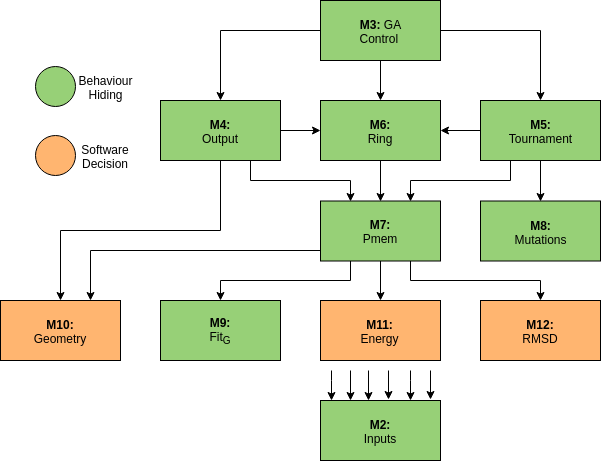

The diagram above was exported from draw.io. Its source (the exported page's mxGraphModel, read from the mxfile embedded in the PNG):
<mxGraphModel dx="1153" dy="712" grid="1" gridSize="10" guides="1" tooltips="1" connect="1" arrows="1" fold="1" page="1" pageScale="1" pageWidth="850" pageHeight="1100" math="0" shadow="0">
  <root>
    <mxCell id="0" style=";html=1;" />
    <mxCell id="1" style=";html=1;" parent="0" />
    <mxCell id="mhS5UgHujODL_DA_4Jn9-41" style="edgeStyle=orthogonalEdgeStyle;rounded=0;orthogonalLoop=1;jettySize=auto;html=1;entryX=0.5;entryY=0;entryDx=0;entryDy=0;" edge="1" parent="1" source="7ff20d5846245a4d-3" target="7ff20d5846245a4d-7">
      <mxGeometry relative="1" as="geometry" />
    </mxCell>
    <mxCell id="mhS5UgHujODL_DA_4Jn9-42" style="edgeStyle=orthogonalEdgeStyle;rounded=0;orthogonalLoop=1;jettySize=auto;html=1;entryX=0.5;entryY=0;entryDx=0;entryDy=0;" edge="1" parent="1" source="7ff20d5846245a4d-3" target="7ff20d5846245a4d-12">
      <mxGeometry relative="1" as="geometry" />
    </mxCell>
    <mxCell id="mhS5UgHujODL_DA_4Jn9-43" style="edgeStyle=orthogonalEdgeStyle;rounded=0;orthogonalLoop=1;jettySize=auto;html=1;entryX=0.5;entryY=0;entryDx=0;entryDy=0;" edge="1" parent="1" source="7ff20d5846245a4d-3" target="7ff20d5846245a4d-21">
      <mxGeometry relative="1" as="geometry" />
    </mxCell>
    <mxCell id="7ff20d5846245a4d-3" value="" style="rounded=0;whiteSpace=wrap;html=1;fillColor=#97D077;" parent="1" vertex="1">
      <mxGeometry x="440" y="40" width="120" height="60" as="geometry" />
    </mxCell>
    <mxCell id="mhS5UgHujODL_DA_4Jn9-48" style="edgeStyle=orthogonalEdgeStyle;rounded=0;orthogonalLoop=1;jettySize=auto;html=1;entryX=1;entryY=0.5;entryDx=0;entryDy=0;" edge="1" parent="1" source="7ff20d5846245a4d-12" target="7ff20d5846245a4d-21">
      <mxGeometry relative="1" as="geometry" />
    </mxCell>
    <mxCell id="mhS5UgHujODL_DA_4Jn9-50" style="edgeStyle=orthogonalEdgeStyle;rounded=0;orthogonalLoop=1;jettySize=auto;html=1;entryX=0.5;entryY=0;entryDx=0;entryDy=0;" edge="1" parent="1" source="7ff20d5846245a4d-12" target="7ff20d5846245a4d-25">
      <mxGeometry relative="1" as="geometry" />
    </mxCell>
    <mxCell id="mhS5UgHujODL_DA_4Jn9-53" style="edgeStyle=orthogonalEdgeStyle;rounded=0;orthogonalLoop=1;jettySize=auto;html=1;entryX=0.75;entryY=0;entryDx=0;entryDy=0;" edge="1" parent="1" source="7ff20d5846245a4d-12" target="10">
      <mxGeometry relative="1" as="geometry">
        <Array as="points">
          <mxPoint x="630" y="220" />
          <mxPoint x="530" y="220" />
        </Array>
      </mxGeometry>
    </mxCell>
    <mxCell id="7ff20d5846245a4d-12" value="" style="rounded=0;whiteSpace=wrap;html=1;fillColor=#97D077;" parent="1" vertex="1">
      <mxGeometry x="600" y="140" width="120" height="60" as="geometry" />
    </mxCell>
    <mxCell id="7ff20d5846245a4d-27" value="" style="rounded=0;whiteSpace=wrap;html=1;fillColor=#97D077;" parent="1" vertex="1">
      <mxGeometry x="280" y="340" width="120" height="60" as="geometry" />
    </mxCell>
    <mxCell id="7ff20d5846245a4d-31" value="" style="rounded=0;whiteSpace=wrap;html=1;fillColor=#FFB570;" parent="1" vertex="1">
      <mxGeometry x="600" y="340" width="120" height="60" as="geometry" />
    </mxCell>
    <mxCell id="7ff20d5846245a4d-29" value="" style="rounded=0;whiteSpace=wrap;html=1;fillColor=#FFB570;" parent="1" vertex="1">
      <mxGeometry x="440" y="340" width="120" height="60" as="geometry" />
    </mxCell>
    <mxCell id="7ff20d5846245a4d-25" value="" style="rounded=0;whiteSpace=wrap;html=1;fillColor=#97D077;" parent="1" vertex="1">
      <mxGeometry x="600" y="240.5" width="120" height="60" as="geometry" />
    </mxCell>
    <mxCell id="mhS5UgHujODL_DA_4Jn9-52" style="edgeStyle=orthogonalEdgeStyle;rounded=0;orthogonalLoop=1;jettySize=auto;html=1;entryX=0.5;entryY=0;entryDx=0;entryDy=0;" edge="1" parent="1" source="7ff20d5846245a4d-21" target="10">
      <mxGeometry relative="1" as="geometry" />
    </mxCell>
    <mxCell id="7ff20d5846245a4d-21" value="" style="rounded=0;whiteSpace=wrap;html=1;fillColor=#97D077;" parent="1" vertex="1">
      <mxGeometry x="440" y="140" width="120" height="60" as="geometry" />
    </mxCell>
    <mxCell id="mhS5UgHujODL_DA_4Jn9-44" style="edgeStyle=orthogonalEdgeStyle;rounded=0;orthogonalLoop=1;jettySize=auto;html=1;entryX=0.25;entryY=0;entryDx=0;entryDy=0;" edge="1" parent="1" source="7ff20d5846245a4d-7" target="10">
      <mxGeometry relative="1" as="geometry">
        <Array as="points">
          <mxPoint x="370" y="220" />
          <mxPoint x="470" y="220" />
        </Array>
      </mxGeometry>
    </mxCell>
    <mxCell id="mhS5UgHujODL_DA_4Jn9-45" style="edgeStyle=orthogonalEdgeStyle;rounded=0;orthogonalLoop=1;jettySize=auto;html=1;entryX=0.5;entryY=0;entryDx=0;entryDy=0;" edge="1" parent="1" source="7ff20d5846245a4d-7" target="8">
      <mxGeometry relative="1" as="geometry">
        <Array as="points">
          <mxPoint x="340" y="270" />
          <mxPoint x="180" y="270" />
        </Array>
      </mxGeometry>
    </mxCell>
    <mxCell id="mhS5UgHujODL_DA_4Jn9-47" style="edgeStyle=orthogonalEdgeStyle;rounded=0;orthogonalLoop=1;jettySize=auto;html=1;entryX=0;entryY=0.5;entryDx=0;entryDy=0;" edge="1" parent="1" source="7ff20d5846245a4d-7" target="7ff20d5846245a4d-21">
      <mxGeometry relative="1" as="geometry" />
    </mxCell>
    <mxCell id="7ff20d5846245a4d-7" value="" style="rounded=0;whiteSpace=wrap;html=1;fillColor=#97D077;" parent="1" vertex="1">
      <mxGeometry x="280" y="140" width="120" height="60" as="geometry" />
    </mxCell>
    <mxCell id="7ff20d5846245a4d-4" value="&lt;b&gt;M3: &lt;/b&gt;GA Control&amp;nbsp;" style="text;html=1;strokeColor=none;fillColor=none;align=center;verticalAlign=middle;whiteSpace=wrap;rounded=0;" parent="1" vertex="1">
      <mxGeometry x="480" y="60" width="40" height="20" as="geometry" />
    </mxCell>
    <mxCell id="7ff20d5846245a4d-9" value="&lt;b&gt;M4: &lt;/b&gt;Output&lt;br&gt;" style="text;html=1;strokeColor=none;fillColor=none;align=center;verticalAlign=middle;whiteSpace=wrap;rounded=0;" parent="1" vertex="1">
      <mxGeometry x="320" y="160" width="40" height="20" as="geometry" />
    </mxCell>
    <mxCell id="7ff20d5846245a4d-16" value="&lt;b&gt;M5:&lt;/b&gt; Tournament" style="text;html=1;strokeColor=none;fillColor=none;align=center;verticalAlign=middle;whiteSpace=wrap;rounded=0;" parent="1" vertex="1">
      <mxGeometry x="640" y="160" width="40" height="20" as="geometry" />
    </mxCell>
    <mxCell id="7ff20d5846245a4d-36" value="&lt;b&gt;M6: &lt;/b&gt;Ring" style="text;html=1;strokeColor=none;fillColor=none;align=center;verticalAlign=middle;whiteSpace=wrap;rounded=0;" parent="1" vertex="1">
      <mxGeometry x="480" y="160" width="40" height="20" as="geometry" />
    </mxCell>
    <mxCell id="7ff20d5846245a4d-38" value="&lt;b&gt;M8:&lt;br&gt;&lt;/b&gt;Mutations&lt;br&gt;" style="text;html=1;strokeColor=none;fillColor=none;align=center;verticalAlign=middle;whiteSpace=wrap;rounded=0;" parent="1" vertex="1">
      <mxGeometry x="620" y="261" width="80" height="20" as="geometry" />
    </mxCell>
    <mxCell id="7ff20d5846245a4d-39" value="&lt;b&gt;M9: &lt;/b&gt;Fit&lt;sub&gt;G&lt;/sub&gt;" style="text;html=1;strokeColor=none;fillColor=none;align=center;verticalAlign=middle;whiteSpace=wrap;rounded=0;" parent="1" vertex="1">
      <mxGeometry x="320" y="360" width="40" height="20" as="geometry" />
    </mxCell>
    <mxCell id="7ff20d5846245a4d-40" value="&lt;b&gt;M11: &lt;/b&gt;Energy" style="text;html=1;strokeColor=none;fillColor=none;align=center;verticalAlign=middle;whiteSpace=wrap;rounded=0;" parent="1" vertex="1">
      <mxGeometry x="479" y="360" width="40" height="20" as="geometry" />
    </mxCell>
    <mxCell id="7ff20d5846245a4d-41" value="&lt;b&gt;M12: &lt;/b&gt;RMSD" style="text;html=1;strokeColor=none;fillColor=none;align=center;verticalAlign=middle;whiteSpace=wrap;rounded=0;" parent="1" vertex="1">
      <mxGeometry x="640" y="360" width="40" height="20" as="geometry" />
    </mxCell>
    <mxCell id="33e3c968c1cd8230-21" value="" style="ellipse;whiteSpace=wrap;html=1;fillColor=#97D077;" parent="1" vertex="1">
      <mxGeometry x="155" y="105.5" width="40" height="40" as="geometry" />
    </mxCell>
    <mxCell id="33e3c968c1cd8230-22" value="Behaviour Hiding" style="text;html=1;strokeColor=none;fillColor=none;align=center;verticalAlign=middle;whiteSpace=wrap;rounded=0;" parent="1" vertex="1">
      <mxGeometry x="205" y="125.5" width="40" as="geometry" />
    </mxCell>
    <mxCell id="33e3c968c1cd8230-23" value="" style="ellipse;whiteSpace=wrap;html=1;fillColor=#FFB570;" parent="1" vertex="1">
      <mxGeometry x="155" y="175" width="40" height="40" as="geometry" />
    </mxCell>
    <mxCell id="33e3c968c1cd8230-24" value="Software Decision" style="text;html=1;strokeColor=none;fillColor=none;align=center;verticalAlign=middle;whiteSpace=wrap;rounded=0;" parent="1" vertex="1">
      <mxGeometry x="205" y="185" width="40" height="20" as="geometry" />
    </mxCell>
    <mxCell id="8" value="" style="rounded=0;whiteSpace=wrap;html=1;fillColor=#FFB570;" parent="1" vertex="1">
      <mxGeometry x="120" y="340" width="120" height="60" as="geometry" />
    </mxCell>
    <mxCell id="9" value="&lt;b&gt;M10: &lt;/b&gt;Geometry" style="text;html=1;strokeColor=none;fillColor=none;align=center;verticalAlign=middle;whiteSpace=wrap;rounded=0;" parent="1" vertex="1">
      <mxGeometry x="160" y="360" width="40" height="20" as="geometry" />
    </mxCell>
    <mxCell id="mhS5UgHujODL_DA_4Jn9-54" style="edgeStyle=orthogonalEdgeStyle;rounded=0;orthogonalLoop=1;jettySize=auto;html=1;entryX=0.75;entryY=0;entryDx=0;entryDy=0;" edge="1" parent="1" source="10" target="8">
      <mxGeometry relative="1" as="geometry">
        <Array as="points">
          <mxPoint x="210" y="290" />
        </Array>
      </mxGeometry>
    </mxCell>
    <mxCell id="mhS5UgHujODL_DA_4Jn9-55" style="edgeStyle=orthogonalEdgeStyle;rounded=0;orthogonalLoop=1;jettySize=auto;html=1;entryX=0.5;entryY=0;entryDx=0;entryDy=0;" edge="1" parent="1" source="10" target="7ff20d5846245a4d-27">
      <mxGeometry relative="1" as="geometry">
        <Array as="points">
          <mxPoint x="470" y="320" />
          <mxPoint x="340" y="320" />
        </Array>
      </mxGeometry>
    </mxCell>
    <mxCell id="mhS5UgHujODL_DA_4Jn9-56" style="edgeStyle=orthogonalEdgeStyle;rounded=0;orthogonalLoop=1;jettySize=auto;html=1;entryX=0.5;entryY=0;entryDx=0;entryDy=0;" edge="1" parent="1" source="10" target="7ff20d5846245a4d-29">
      <mxGeometry relative="1" as="geometry" />
    </mxCell>
    <mxCell id="mhS5UgHujODL_DA_4Jn9-57" style="edgeStyle=orthogonalEdgeStyle;rounded=0;orthogonalLoop=1;jettySize=auto;html=1;entryX=0.5;entryY=0;entryDx=0;entryDy=0;" edge="1" parent="1" source="10" target="7ff20d5846245a4d-31">
      <mxGeometry relative="1" as="geometry">
        <Array as="points">
          <mxPoint x="530" y="320" />
          <mxPoint x="660" y="320" />
        </Array>
      </mxGeometry>
    </mxCell>
    <mxCell id="10" value="" style="rounded=0;whiteSpace=wrap;html=1;fillColor=#97D077;" parent="1" vertex="1">
      <mxGeometry x="440" y="240.5" width="120" height="60" as="geometry" />
    </mxCell>
    <mxCell id="11" value="&lt;b&gt;M7: &lt;/b&gt;Pmem" style="text;html=1;strokeColor=none;fillColor=none;align=center;verticalAlign=middle;whiteSpace=wrap;rounded=0;" parent="1" vertex="1">
      <mxGeometry x="480" y="260.5" width="40" height="20" as="geometry" />
    </mxCell>
    <mxCell id="mhS5UgHujODL_DA_4Jn9-38" style="edgeStyle=orthogonalEdgeStyle;rounded=0;orthogonalLoop=1;jettySize=auto;html=1;exitX=0.25;exitY=0;exitDx=0;exitDy=0;entryX=0.25;entryY=0;entryDx=0;entryDy=0;" edge="1" parent="1" target="mhS5UgHujODL_DA_4Jn9-35">
      <mxGeometry relative="1" as="geometry">
        <mxPoint x="470" y="410" as="sourcePoint" />
      </mxGeometry>
    </mxCell>
    <mxCell id="mhS5UgHujODL_DA_4Jn9-39" style="edgeStyle=orthogonalEdgeStyle;rounded=0;orthogonalLoop=1;jettySize=auto;html=1;entryX=0.398;entryY=-0.004;entryDx=0;entryDy=0;entryPerimeter=0;" edge="1" parent="1" target="mhS5UgHujODL_DA_4Jn9-35">
      <mxGeometry relative="1" as="geometry">
        <mxPoint x="488" y="410" as="sourcePoint" />
        <Array as="points">
          <mxPoint x="488" y="410" />
        </Array>
      </mxGeometry>
    </mxCell>
    <mxCell id="mhS5UgHujODL_DA_4Jn9-40" style="edgeStyle=orthogonalEdgeStyle;rounded=0;orthogonalLoop=1;jettySize=auto;html=1;exitX=0.75;exitY=0;exitDx=0;exitDy=0;entryX=0.75;entryY=0;entryDx=0;entryDy=0;" edge="1" parent="1" target="mhS5UgHujODL_DA_4Jn9-35">
      <mxGeometry relative="1" as="geometry">
        <mxPoint x="530" y="410" as="sourcePoint" />
        <Array as="points">
          <mxPoint x="530" y="420" />
          <mxPoint x="530" y="420" />
        </Array>
      </mxGeometry>
    </mxCell>
    <mxCell id="mhS5UgHujODL_DA_4Jn9-63" style="edgeStyle=orthogonalEdgeStyle;rounded=0;orthogonalLoop=1;jettySize=auto;html=1;entryX=0.913;entryY=-0.02;entryDx=0;entryDy=0;entryPerimeter=0;" edge="1" parent="1" target="mhS5UgHujODL_DA_4Jn9-35">
      <mxGeometry relative="1" as="geometry">
        <mxPoint x="550" y="410" as="sourcePoint" />
      </mxGeometry>
    </mxCell>
    <mxCell id="mhS5UgHujODL_DA_4Jn9-67" style="edgeStyle=orthogonalEdgeStyle;rounded=0;orthogonalLoop=1;jettySize=auto;html=1;entryX=0.564;entryY=-0.02;entryDx=0;entryDy=0;entryPerimeter=0;" edge="1" parent="1" target="mhS5UgHujODL_DA_4Jn9-35">
      <mxGeometry relative="1" as="geometry">
        <mxPoint x="508" y="410" as="sourcePoint" />
      </mxGeometry>
    </mxCell>
    <mxCell id="mhS5UgHujODL_DA_4Jn9-68" style="edgeStyle=orthogonalEdgeStyle;rounded=0;orthogonalLoop=1;jettySize=auto;html=1;exitX=0.095;exitY=-0.035;exitDx=0;exitDy=0;exitPerimeter=0;" edge="1" parent="1">
      <mxGeometry relative="1" as="geometry">
        <mxPoint x="451" y="440" as="targetPoint" />
        <mxPoint x="451" y="410" as="sourcePoint" />
        <Array as="points">
          <mxPoint x="451" y="420" />
          <mxPoint x="451" y="420" />
        </Array>
      </mxGeometry>
    </mxCell>
    <mxCell id="mhS5UgHujODL_DA_4Jn9-35" value="" style="rounded=0;whiteSpace=wrap;html=1;fillColor=#97D077;" vertex="1" parent="1">
      <mxGeometry x="440" y="440" width="120" height="60" as="geometry" />
    </mxCell>
    <mxCell id="mhS5UgHujODL_DA_4Jn9-36" value="&lt;b&gt;M2: &lt;/b&gt;Inputs&lt;br&gt;" style="text;html=1;strokeColor=none;fillColor=none;align=center;verticalAlign=middle;whiteSpace=wrap;rounded=0;" vertex="1" parent="1">
      <mxGeometry x="480" y="460" width="40" height="20" as="geometry" />
    </mxCell>
  </root>
</mxGraphModel>